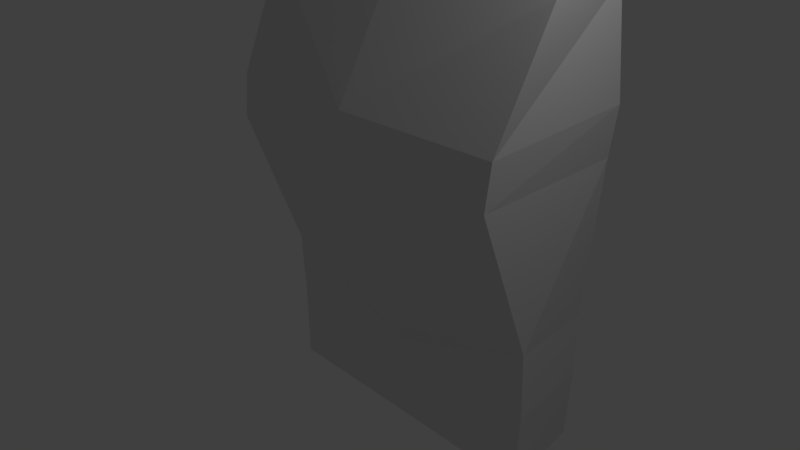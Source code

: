 # Source: untitled6blend.blend  (saved by Blender 2.79.0; exported with 4.5.12 LTS)
import bpy
from mathutils import Matrix  # noqa: F401  (used for matrix-valued properties, if any)

bpy.ops.wm.read_factory_settings(use_empty=True)
scene = bpy.context.scene
scene.name = 'Scene'

# ---- collections
col_collection_1 = bpy.data.collections.new('Collection 1'); scene.collection.children.link(col_collection_1)

# ---- materials (node trees are filled in below, after node groups)
mat_material = bpy.data.materials.new('Material')
mat_material.alpha_threshold = 0.0
mat_material.use_transparent_shadow = False
mat_material.roughness = 0.5
mat_material.line_color = (0.0, 0.0, 0.0, 1.0)

# ---- material node trees

# ---- world
world_world = bpy.data.worlds.new('World'); scene.world = world_world
world_world.color = (0.05088, 0.05088, 0.05088)
world_world.use_sun_shadow = False
world_world.sun_shadow_jitter_overblur = 0.0
world_world.cycles.sampling_method = 'MANUAL'

# ---- cameras
cam_camera = bpy.data.cameras.new('Camera')
cam_camera.clip_end = 100.0
cam_camera.lens = 35.0
cam_camera.sensor_width = 32.0
cam_camera.sensor_height = 18.0
cam_camera.ortho_scale = 7.314
cam_camera.dof.focus_distance = 0.0
cam_camera.dof.aperture_fstop = 128.0

# ---- lights
light_lamp = bpy.data.lights.new('Lamp', 'POINT')
light_lamp.transmission_factor = 0.0
light_lamp.cutoff_distance = 30.0
light_lamp.energy = 100.0
light_lamp.shadow_buffer_clip_start = 1.001
light_lamp.shadow_soft_size = 0.1
light_lamp.shadow_maximum_resolution = 0.006
light_lamp.use_absolute_resolution = True

# ---- meshes
me_cube = bpy.data.meshes.new('Cube')
me_cube.from_pydata([(0.9975, 0.6537, -1.365), (0.8576, -0.9084, -1.052), (-0.8067, 0.795, -1.057), (0.7975, 0.7998, 1.0), (0.7975, -0.7998, 1.0), (-0.7975, 0.7998, 1.0), (0.9221, 0.2059, -1.554), (0.0, 0.8898, -1.634), (0.9843, 0.9778, -0.03135), (0.0, -1.316, -1.504), (0.9807, -0.9796, -7.362e-09), (0.9768, -5.83e-07, 1.225), (0.0, 0.9796, 1.225), (0.0, -0.9796, 1.225), (0.0, 1.345, -0.02014), (0.0, -1.385, -3.78e-09), (1.24, 0.02183, 0.04021), (0.0, -1.112e-07, 1.631), (0.0, -0.2409, -2.35), (0.9221, 0.2059, -1.554), (0.8576, -0.9084, -1.052), (0.0, -1.316, -1.504), (0.0, -0.2409, -2.35), (0.9221, 0.2059, -1.554), (0.8576, -0.9084, -1.052), (0.0, -1.316, -1.504), (0.0, -0.2409, -2.35), (0.9221, 0.2059, -1.554), (0.8576, -0.9084, -1.052), (0.0, -1.316, -1.504), (0.0, -0.2409, -2.35), (0.9221, 0.2059, -1.554), (0.8576, -0.9084, -1.052), (0.0, -1.316, -1.504), (0.0, -0.2409, -2.35), (0.9258, 0.2082, -1.573), (0.8685, -0.9126, -1.071), (0.0, -1.32, -1.523), (0.0, -0.2863, -2.396), (0.919, 0.2035, -1.533), (0.8462, -0.9039, -1.032), (0.0, -1.311, -1.483), (0.0, -0.1974, -2.303), (2.441, 1.31, -3.106), (2.801, -0.6108, -3.081), (0.0, 1.739, -3.012), (0.0, -0.7651, -3.046), (0.0, 1.239, -2.445), (1.172, 0.2716, -2.041), (1.034, 0.5237, -1.955), (0.0, -0.4183, -3.047), (2.285, 1.283, -11.06), (2.631, -0.5427, -10.89), (0.0, 1.707, -10.98), (0.0, -0.6102, -10.8), (0.0, 2.046, -4.836), (2.673, -1.502, -4.984), (2.618, 1.336, -4.897), (0.0, -1.762, -4.91), (2.653, -1.591, -5.701), (0.0, -1.841, -5.765), (0.0, 2.057, -5.529), (2.533, 1.314, -5.747), (2.685, -0.5241, -9.484), (0.0, -0.5686, -9.284), (0.0, 1.714, -9.263), (2.355, 1.263, -9.771), (0.0, 1.718, -8.419), (2.344, 1.274, -8.589), (2.687, -0.5829, -8.332), (0.0, -1.392, -7.91)], [(7, 2), (12, 5)], [(16, 11, 4, 10), (3, 8, 14, 12), (8, 0, 7, 14), (1, 10, 15, 9), (10, 4, 13, 15), (6, 16, 10, 1), (0, 8, 16, 6), (8, 3, 11, 16), (11, 17, 13, 4), (3, 12, 17, 11), (49, 48, 44, 43), (6, 1, 20, 19), (20, 21, 25, 24), (1, 9, 21, 20), (18, 6, 19, 22), (26, 23, 27, 30), (22, 19, 23, 26), (19, 20, 24, 23), (30, 27, 31, 34), (23, 24, 28, 27), (24, 25, 29, 28), (34, 31, 35, 38), (27, 28, 32, 31), (28, 29, 33, 32), (36, 37, 41, 40), (31, 32, 36, 35), (32, 33, 37, 36), (39, 40, 41, 42), (38, 35, 39, 42), (35, 36, 40, 39), (66, 63, 52, 51), (47, 49, 43, 45), (48, 50, 46, 44), (6, 18, 50, 48), (7, 0, 49, 47), (0, 6, 48, 49), (51, 52, 54, 53), (65, 66, 51, 53), (63, 64, 54, 52), (44, 46, 58, 56), (45, 43, 57, 55), (43, 44, 56, 57), (56, 58, 60, 59), (55, 57, 62, 61), (57, 56, 59, 62), (69, 70, 64, 63), (67, 68, 66, 65), (68, 69, 63, 66), (62, 59, 69, 68), (61, 62, 68, 67), (59, 60, 70, 69)])
me_cube.materials.append(mat_material)
me_cube.use_remesh_preserve_volume = False
me_cube.use_remesh_preserve_attributes = False
me_cube.use_mirror_vertex_groups = False
me_cube.update()

# ---- objects
ob_cube = bpy.data.objects.new('Cube', me_cube)
ob_lamp = bpy.data.objects.new('Lamp', light_lamp)
ob_camera = bpy.data.objects.new('Camera', cam_camera)

# ---- transforms, parenting, visibility, modifiers, constraints
ob_cube.location = (0.003609, 0.9978, 6.01)
ob_cube.scale = (0.809, 0.809, 0.809)
ob_cube.lock_rotations_4d = False
ob_cube.empty_display_type = 'ARROWS'
ob_cube.lineart.crease_threshold = 0.0
_m = ob_cube.modifiers.new('Mirror', 'MIRROR')
_m.use_clip = True
ob_lamp.location = (4.076, 1.005, 5.904)
ob_lamp.rotation_euler = (0.6503, 0.05522, 1.866)
ob_lamp.lock_rotations_4d = False
ob_lamp.empty_display_type = 'ARROWS'
ob_lamp.color = (0.0, 0.0, 0.0, 0.0)
ob_lamp.lineart.crease_threshold = 0.0
ob_camera.location = (7.481, -6.508, 5.344)
ob_camera.rotation_euler = (1.109, 0.0, 0.8149)
ob_camera.lock_rotations_4d = False
ob_camera.empty_display_type = 'ARROWS'
ob_camera.color = (0.0, 0.0, 0.0, 0.0)
ob_camera.display_type = 'WIRE'
ob_camera.lineart.crease_threshold = 0.0

# ---- collection membership
col_collection_1.objects.link(ob_cube)
col_collection_1.objects.link(ob_lamp)
col_collection_1.objects.link(ob_camera)

# ---- scene / render settings (as saved in the file)
scene.camera = ob_camera
scene.frame_start = 1; scene.frame_end = 250; scene.frame_set(1)
scene.render.engine = 'BLENDER_EEVEE_NEXT'
scene.render.resolution_percentage = 50
scene.render.dither_intensity = 0.0
scene.cycles.use_denoising = False
scene.cycles.samples = 128
scene.cycles.sampling_pattern = 'TABULATED_SOBOL'
scene.cycles.use_adaptive_sampling = False
scene.cycles.use_light_tree = False
scene.cycles.blur_glossy = 0.0
scene.cycles.sample_clamp_indirect = 0.0
scene.view_settings.view_transform = 'Standard'
bpy.context.view_layer.update()
